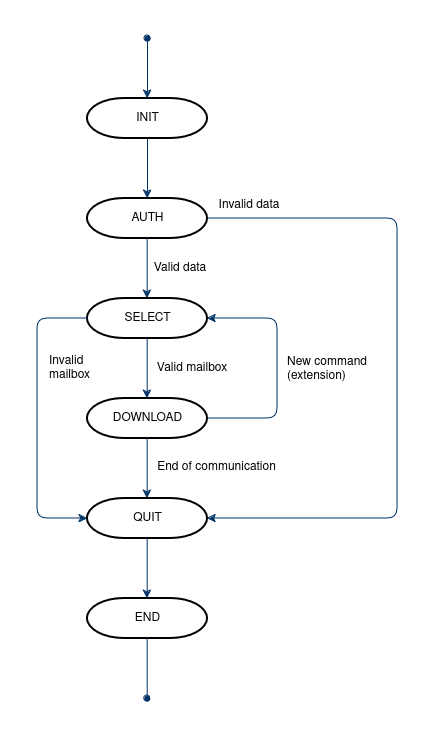

The diagram above was exported from draw.io. Its source (the exported page's mxGraphModel, read from the mxfile embedded in the PNG):
<mxGraphModel dx="1004" dy="1472" grid="1" gridSize="10" guides="1" tooltips="1" connect="1" arrows="1" fold="1" page="1" pageScale="1" pageWidth="1169" pageHeight="827" background="none" math="0" shadow="0">
  <root>
    <mxCell id="0" />
    <mxCell id="1" parent="0" />
    <mxCell id="2" value="INIT" style="shape=mxgraph.flowchart.terminator;strokeWidth=2;gradientColor=none;gradientDirection=north;fontStyle=0;html=1;" parent="1" vertex="1">
      <mxGeometry x="500" y="60" width="120" height="40" as="geometry" />
    </mxCell>
    <mxCell id="7" style="fontStyle=1;strokeColor=#003366;strokeWidth=1;html=1;exitX=0.5;exitY=1;exitDx=0;exitDy=0;exitPerimeter=0;" parent="1" source="2" edge="1">
      <mxGeometry relative="1" as="geometry">
        <mxPoint x="560" y="160" as="targetPoint" />
      </mxGeometry>
    </mxCell>
    <mxCell id="oRB30i4ap8gMmwQJlB6N-43" style="fontStyle=1;strokeColor=#003366;strokeWidth=1;html=1;startArrow=oval;startFill=1;" edge="1" parent="1">
      <mxGeometry relative="1" as="geometry">
        <mxPoint x="560" as="sourcePoint" />
        <mxPoint x="560" y="60" as="targetPoint" />
      </mxGeometry>
    </mxCell>
    <mxCell id="oRB30i4ap8gMmwQJlB6N-44" value="AUTH" style="shape=mxgraph.flowchart.terminator;strokeWidth=2;gradientColor=none;gradientDirection=north;fontStyle=0;html=1;" vertex="1" parent="1">
      <mxGeometry x="500" y="160" width="120" height="40" as="geometry" />
    </mxCell>
    <mxCell id="oRB30i4ap8gMmwQJlB6N-45" style="fontStyle=1;strokeColor=#003366;strokeWidth=1;html=1;exitX=0.5;exitY=1;exitDx=0;exitDy=0;exitPerimeter=0;" edge="1" parent="1">
      <mxGeometry relative="1" as="geometry">
        <mxPoint x="559.69" y="200" as="sourcePoint" />
        <mxPoint x="559.69" y="260" as="targetPoint" />
      </mxGeometry>
    </mxCell>
    <mxCell id="oRB30i4ap8gMmwQJlB6N-46" value="SELECT" style="shape=mxgraph.flowchart.terminator;strokeWidth=2;gradientColor=none;gradientDirection=north;fontStyle=0;html=1;" vertex="1" parent="1">
      <mxGeometry x="500" y="260" width="120" height="40" as="geometry" />
    </mxCell>
    <mxCell id="oRB30i4ap8gMmwQJlB6N-47" style="fontStyle=1;strokeColor=#003366;strokeWidth=1;html=1;exitX=0.5;exitY=1;exitDx=0;exitDy=0;exitPerimeter=0;" edge="1" parent="1">
      <mxGeometry relative="1" as="geometry">
        <mxPoint x="559.69" y="300" as="sourcePoint" />
        <mxPoint x="559.69" y="360" as="targetPoint" />
      </mxGeometry>
    </mxCell>
    <mxCell id="oRB30i4ap8gMmwQJlB6N-48" value="DOWNLOAD" style="shape=mxgraph.flowchart.terminator;strokeWidth=2;gradientColor=none;gradientDirection=north;fontStyle=0;html=1;" vertex="1" parent="1">
      <mxGeometry x="500" y="360" width="120" height="40" as="geometry" />
    </mxCell>
    <mxCell id="oRB30i4ap8gMmwQJlB6N-51" style="fontStyle=1;strokeColor=#003366;strokeWidth=1;html=1;exitX=0.5;exitY=1;exitDx=0;exitDy=0;exitPerimeter=0;" edge="1" parent="1">
      <mxGeometry relative="1" as="geometry">
        <mxPoint x="559.69" y="400" as="sourcePoint" />
        <mxPoint x="559.69" y="460" as="targetPoint" />
      </mxGeometry>
    </mxCell>
    <mxCell id="oRB30i4ap8gMmwQJlB6N-52" value="QUIT" style="shape=mxgraph.flowchart.terminator;strokeWidth=2;gradientColor=none;gradientDirection=north;fontStyle=0;html=1;" vertex="1" parent="1">
      <mxGeometry x="500" y="460" width="120" height="40" as="geometry" />
    </mxCell>
    <mxCell id="oRB30i4ap8gMmwQJlB6N-53" style="fontStyle=1;strokeColor=#003366;strokeWidth=1;html=1;exitX=0.5;exitY=1;exitDx=0;exitDy=0;exitPerimeter=0;" edge="1" parent="1">
      <mxGeometry relative="1" as="geometry">
        <mxPoint x="559.69" y="500" as="sourcePoint" />
        <mxPoint x="559.69" y="560" as="targetPoint" />
      </mxGeometry>
    </mxCell>
    <mxCell id="oRB30i4ap8gMmwQJlB6N-54" value="END" style="shape=mxgraph.flowchart.terminator;strokeWidth=2;gradientColor=none;gradientDirection=north;fontStyle=0;html=1;" vertex="1" parent="1">
      <mxGeometry x="500" y="560" width="120" height="40" as="geometry" />
    </mxCell>
    <mxCell id="oRB30i4ap8gMmwQJlB6N-55" style="fontStyle=1;strokeColor=#003366;strokeWidth=1;html=1;exitX=0.5;exitY=1;exitDx=0;exitDy=0;exitPerimeter=0;endArrow=oval;endFill=1;" edge="1" parent="1">
      <mxGeometry relative="1" as="geometry">
        <mxPoint x="559.69" y="600" as="sourcePoint" />
        <mxPoint x="559.69" y="660" as="targetPoint" />
      </mxGeometry>
    </mxCell>
    <mxCell id="oRB30i4ap8gMmwQJlB6N-56" style="fontStyle=1;strokeColor=#003366;strokeWidth=1;html=1;entryX=1;entryY=0.5;entryDx=0;entryDy=0;entryPerimeter=0;" edge="1" parent="1" target="oRB30i4ap8gMmwQJlB6N-52">
      <mxGeometry relative="1" as="geometry">
        <mxPoint x="620" y="180" as="sourcePoint" />
        <mxPoint x="620" y="240" as="targetPoint" />
        <Array as="points">
          <mxPoint x="810" y="180" />
          <mxPoint x="810" y="480" />
        </Array>
      </mxGeometry>
    </mxCell>
    <mxCell id="oRB30i4ap8gMmwQJlB6N-57" style="fontStyle=1;strokeColor=#003366;strokeWidth=1;html=1;entryX=1;entryY=0.5;entryDx=0;entryDy=0;entryPerimeter=0;" edge="1" parent="1" target="oRB30i4ap8gMmwQJlB6N-46">
      <mxGeometry relative="1" as="geometry">
        <mxPoint x="620" y="380" as="sourcePoint" />
        <mxPoint x="620" y="680" as="targetPoint" />
        <Array as="points">
          <mxPoint x="690" y="380" />
          <mxPoint x="690" y="280" />
        </Array>
      </mxGeometry>
    </mxCell>
    <mxCell id="oRB30i4ap8gMmwQJlB6N-58" value="Valid data" style="text;html=1;align=center;verticalAlign=middle;whiteSpace=wrap;rounded=0;" vertex="1" parent="1">
      <mxGeometry x="563" y="215" width="60" height="30" as="geometry" />
    </mxCell>
    <mxCell id="oRB30i4ap8gMmwQJlB6N-59" value="Invalid data" style="text;html=1;align=center;verticalAlign=middle;whiteSpace=wrap;rounded=0;" vertex="1" parent="1">
      <mxGeometry x="622" y="152" width="80" height="30" as="geometry" />
    </mxCell>
    <mxCell id="oRB30i4ap8gMmwQJlB6N-60" value="End of communication" style="text;html=1;align=center;verticalAlign=middle;whiteSpace=wrap;rounded=0;" vertex="1" parent="1">
      <mxGeometry x="566" y="414" width="127" height="30" as="geometry" />
    </mxCell>
    <mxCell id="oRB30i4ap8gMmwQJlB6N-61" value="Valid mailbox" style="text;html=1;align=center;verticalAlign=middle;whiteSpace=wrap;rounded=0;" vertex="1" parent="1">
      <mxGeometry x="557" y="315" width="96" height="30" as="geometry" />
    </mxCell>
    <mxCell id="oRB30i4ap8gMmwQJlB6N-62" value="&lt;div align=&quot;left&quot;&gt;New command&lt;br&gt;(extension)&lt;br&gt;&lt;/div&gt;" style="text;html=1;align=left;verticalAlign=middle;whiteSpace=wrap;rounded=0;" vertex="1" parent="1">
      <mxGeometry x="698" y="316" width="127" height="30" as="geometry" />
    </mxCell>
    <mxCell id="oRB30i4ap8gMmwQJlB6N-63" style="fontStyle=1;strokeColor=#003366;strokeWidth=1;html=1;entryX=0;entryY=0.5;entryDx=0;entryDy=0;entryPerimeter=0;exitX=0;exitY=0.5;exitDx=0;exitDy=0;exitPerimeter=0;" edge="1" parent="1" source="oRB30i4ap8gMmwQJlB6N-46" target="oRB30i4ap8gMmwQJlB6N-52">
      <mxGeometry relative="1" as="geometry">
        <mxPoint x="630" y="390" as="sourcePoint" />
        <mxPoint x="630" y="290" as="targetPoint" />
        <Array as="points">
          <mxPoint x="450" y="280" />
          <mxPoint x="450" y="480" />
        </Array>
      </mxGeometry>
    </mxCell>
    <mxCell id="oRB30i4ap8gMmwQJlB6N-64" value="&lt;div align=&quot;left&quot;&gt;Invalid mailbox&lt;/div&gt;" style="text;html=1;align=left;verticalAlign=middle;whiteSpace=wrap;rounded=0;" vertex="1" parent="1">
      <mxGeometry x="460" y="315" width="80" height="30" as="geometry" />
    </mxCell>
  </root>
</mxGraphModel>